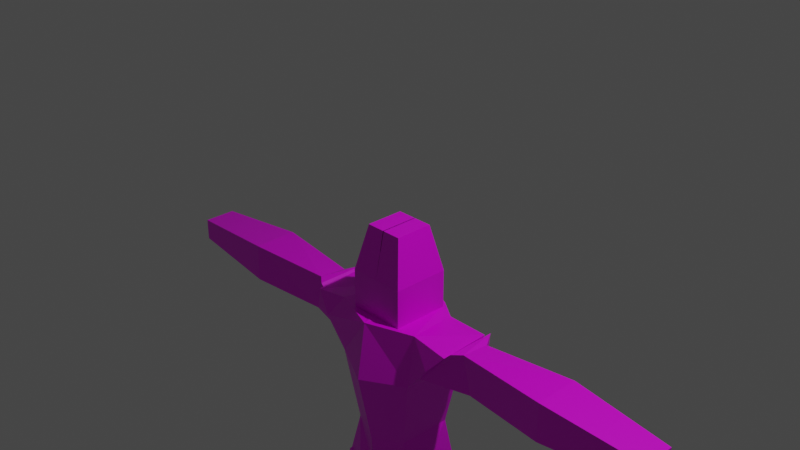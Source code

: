 # Source: human.blend  (saved by Blender 2.83.21; exported with 4.5.12 LTS)
import bpy
from mathutils import Matrix  # noqa: F401  (used for matrix-valued properties, if any)

bpy.ops.wm.read_factory_settings(use_empty=True)
scene = bpy.context.scene
scene.name = 'Scene'

# ---- collections
col_collection = bpy.data.collections.new('Collection'); scene.collection.children.link(col_collection)

# ---- images (referenced by path relative to the original .blend; pixels are not part of the script)
import os
ASSET_DIR = os.environ.get("B2B_ASSET_DIR", "")  # directory of the original .blend (textures are referenced by path, not embedded)
HERE = os.path.dirname(os.path.abspath(__file__))  # packed textures are extracted next to this script under _unpacked/

def load_image(name, relpath, width, height, colorspace="sRGB"):
    """Load a texture the original file referenced (path relative to the .blend, or extracted next to this script)."""
    p = next((c for c in (os.path.join(HERE, relpath), os.path.join(ASSET_DIR, relpath)) if relpath and os.path.exists(c)), "")
    if p:
        img = bpy.data.images.load(p, check_existing=True)
        img.name = name
    else:  # same state as the original file: an image datablock whose file is absent (Cycles renders it pink)
        img = bpy.data.images.new(name, width, height)
        img.source = "FILE"
        img.filepath = "//" + (relpath or name)
    img.colorspace_settings.name = colorspace
    return img
img_x = load_image('無題', '', 1024, 1024, 'sRGB')

# ---- materials (node trees are filled in below, after node groups)
mat_material = bpy.data.materials.new('Material')
mat_material.alpha_threshold = 0.0
mat_material.use_transparent_shadow = False
mat_material.line_color = (0.0, 0.0, 0.0, 1.0)

# ---- material node trees
mat_material.use_nodes = True; mat_material.node_tree.nodes.clear()
_N = mat_material.node_tree.nodes; _L = mat_material.node_tree.links
n0 = _N.new('ShaderNodeOutputMaterial'); n0.name = 'Material Output'; n0.location = (300, 300)
n1 = _N.new('ShaderNodeBsdfPrincipled'); n1.name = 'Principled BSDF'; n1.location = (10, 300)
n1.distribution = 'GGX'
n1.subsurface_method = 'BURLEY'
n1.inputs[2].default_value = 0.4
n1.inputs[3].default_value = 1.45
n1.inputs[27].default_value = (0.0, 0.0, 0.0, 1.0)
n1.inputs[28].default_value = 1.0
n2 = _N.new('ShaderNodeTexImage'); n2.name = '画像テクスチャ'; n2.location = (-304, 167)
n2.image = img_x
_L.new(n1.outputs[0], n0.inputs[0])
_L.new(n2.outputs[0], n1.inputs[0])
n0.is_active_output = True

# ---- world
world_world = bpy.data.worlds.new('World'); scene.world = world_world
world_world.use_nodes = True; world_world.node_tree.nodes.clear()
_N = world_world.node_tree.nodes; _L = world_world.node_tree.links
n0 = _N.new('ShaderNodeOutputWorld'); n0.name = 'World Output'; n0.location = (300, 300)
n1 = _N.new('ShaderNodeBackground'); n1.name = 'Background'; n1.location = (10, 300)
n1.inputs[0].default_value = (0.05088, 0.05088, 0.05088, 1.0)
_L.new(n1.outputs[0], n0.inputs[0])
n0.is_active_output = True
world_world.color = (0.05088, 0.05088, 0.05088)
world_world.use_sun_shadow = False
world_world.sun_shadow_jitter_overblur = 0.0

# ---- cameras
cam_camera = bpy.data.cameras.new('Camera')
cam_camera.clip_end = 100.0
cam_camera.ortho_scale = 7.314

# ---- lights
light_light = bpy.data.lights.new('Light', 'POINT')
light_light.transmission_factor = 0.0
light_light.energy = 1000.0
light_light.shadow_soft_size = 0.1
light_light.shadow_maximum_resolution = 0.006
light_light.use_absolute_resolution = True

# ---- meshes
me_cube = bpy.data.meshes.new('Cube')
me_cube.from_pydata([(-0.2179, 0.2179, 0.3037), (-0.3265, 0.3266, -0.6582), (-0.2179, -0.2179, 0.3037), (-0.3265, -0.3266, -0.6582), (-0.3274, -0.3266, -0.2194), (-0.3274, 0.3266, -0.2194), (-9.735e-05, 0.514, -0.5835), (-0.004359, -0.2179, 0.3037), (-9.735e-05, -0.3266, -0.6582), (-0.004359, 0.2179, 0.3037), (-0.0001153, 0.3266, -0.2194), (-0.0001153, -0.3266, -0.2194)], [], [(9, 0, 2, 7), (11, 7, 2, 4), (4, 2, 0, 5), (3, 4, 5, 1), (8, 11, 4, 3), (1, 5, 10, 6), (5, 0, 9, 10), (1, 6, 8, 3)])
_uv = me_cube.uv_layers.new(name='UVMap')
_uv.uv.foreach_set('vector', [0.7525, 0.5, 0.875, 0.5, 0.875, 0.75, 0.7525, 0.75, 0.4583, 0.8775, 0.625, 0.8775, 0.625, 1.0, 0.4583, 1.0, 0.4583, 0.0, 0.625, 0.0, 0.625, 0.25, 0.4583, 0.25, 0.375, 0.0, 0.4583, 0.0, 0.4583, 0.25, 0.375, 0.25, 0.375, 0.8775, 0.4583, 0.8775, 0.4583, 1.0, 0.375, 1.0, 0.375, 0.25, 0.4583, 0.25, 0.4583, 0.3725, 0.375, 0.3725, 0.4583, 0.25, 0.625, 0.25, 0.625, 0.3725, 0.4583, 0.3725, 0.125, 0.5, 0.2475, 0.5, 0.2475, 0.75, 0.125, 0.75])
me_cube.materials.append(mat_material)
me_cube.use_remesh_preserve_volume = False
me_cube.use_remesh_preserve_attributes = False
me_cube.use_mirror_vertex_groups = False
me_cube.update()
me_cube_001 = bpy.data.meshes.new('Cube.001')
me_cube_001.from_pydata([(-0.9562, 0.2947, 0.9513), (-0.5076, 0.3781, -1.0), (-0.9562, -0.2947, 0.9294), (-0.5076, -0.2739, -1.0), (-0.4967, -0.3491, 0.3803), (-0.7609, 0.2905, 0.6103), (-0.4632, 0.2536, -0.3484), (-0.3513, -0.2652, -0.4593), (0.01184, 0.3781, -1.0), (0.0, -0.4908, 1.0), (-0.003837, -0.3781, -1.0), (0.001099, 0.4781, 1.082), (0.0, 0.3676, 0.2523), (0.0, -0.5927, 0.3464), (0.0, -0.4168, -0.4932), (0.0, 0.245, -0.6488), (-0.3427, 0.41, 0.6289), (-0.4791, 0.2846, 0.9643), (-0.5382, -0.3009, 1.0), (-0.759, -0.3548, 0.7033), (-0.2415, -0.3781, -1.0), (-0.6216, 0.2822, 0.3707), (-0.252, 0.3852, 0.3537), (-0.3919, 0.3419, 0.2863), (-0.2403, 0.2403, -0.4756), (-0.1271, 0.2676, -0.4839), (-0.3036, 0.3662, 0.3288), (-0.1935, 0.2468, -0.479), (-0.1354, 0.3913, 0.3759), (-0.2883, 0.3957, 1.005)], [], [(11, 29, 17, 0, 2, 18, 9), (13, 9, 18, 19, 4), (4, 19, 2, 0, 5), (7, 4, 5, 21, 6), (14, 13, 4, 7), (10, 14, 7, 20), (3, 7, 6, 1), (1, 6, 24, 27, 25, 15, 8), (6, 21, 23, 24), (5, 0, 17, 16), (1, 8, 10, 20, 3), (16, 17, 29, 28, 22), (19, 18, 2), (20, 7, 3), (22, 26, 23, 21, 5, 16), (24, 23, 26, 27), (25, 22, 28, 12, 15), (27, 26, 22, 25), (28, 29, 11, 12)])
_uv = me_cube_001.uv_layers.new(name='UVMap')
_uv.uv.foreach_set('vector', [0.75, 0.5, 0.7771, 0.5, 0.8099, 0.5, 0.875, 0.5, 0.875, 0.75, 0.8173, 0.75, 0.75, 0.75, 0.5017, 0.875, 0.625, 0.875, 0.625, 0.9423, 0.566, 1.0, 0.5017, 1.0, 0.5017, 0.0, 0.566, 0.0, 0.625, 0.0, 0.625, 0.25, 0.5017, 0.25, 0.4384, 0.0, 0.5017, 0.0, 0.5017, 0.25, 0.4875, 0.25, 0.4384, 0.25, 0.4384, 0.875, 0.5017, 0.875, 0.5017, 1.0, 0.4384, 1.0, 0.375, 0.875, 0.4384, 0.875, 0.4384, 1.0, 0.375, 0.934, 0.375, 0.0, 0.4384, 0.0, 0.4384, 0.25, 0.375, 0.25, 0.375, 0.25, 0.4384, 0.25, 0.4384, 0.3101, 0.4384, 0.3228, 0.4384, 0.3407, 0.4384, 0.375, 0.375, 0.375, 0.4384, 0.25, 0.4875, 0.25, 0.4935, 0.2833, 0.4384, 0.3101, 0.5017, 0.25, 0.625, 0.25, 0.625, 0.3151, 0.5017, 0.2888, 0.125, 0.5, 0.25, 0.5, 0.25, 0.75, 0.191, 0.75, 0.125, 0.75, 0.5017, 0.2888, 0.625, 0.3151, 0.625, 0.3479, 0.5017, 0.3502, 0.499, 0.3139, 0.566, 1.0, 0.625, 0.9423, 0.625, 1.0, 0.375, 0.934, 0.4384, 1.0, 0.375, 1.0, 0.499, 0.3139, 0.4969, 0.3026, 0.4935, 0.2833, 0.4875, 0.25, 0.5017, 0.25, 0.5017, 0.2888, 0.4384, 0.3101, 0.4935, 0.2833, 0.4969, 0.3026, 0.4384, 0.3228, 0.4384, 0.3407, 0.499, 0.3139, 0.5017, 0.3502, 0.5017, 0.375, 0.4384, 0.375, 0.4384, 0.3228, 0.4969, 0.3026, 0.499, 0.3139, 0.4384, 0.3407, 0.5017, 0.3502, 0.625, 0.3479, 0.625, 0.375, 0.5017, 0.375])
me_cube_001.materials.append(mat_material)
me_cube_001.use_remesh_preserve_volume = False
me_cube_001.use_remesh_preserve_attributes = False
me_cube_001.use_mirror_vertex_groups = False
me_cube_001.update()
me_cube_002 = bpy.data.meshes.new('Cube.002')
me_cube_002.from_pydata([(-0.9537, 0.6491, 0.5898), (-0.7014, 0.4454, -0.3558), (-0.9537, -0.4774, 0.5898), (-0.4994, -0.5797, -0.9694), (-3.159, 0.3611, 0.3635), (-3.159, 0.3611, -0.4776), (-3.159, -0.3617, 0.3635), (-3.159, -0.3617, -0.4776), (-2.056, 0.5025, -0.7985), (-2.056, -0.503, 0.6844), (-2.056, -0.503, -0.7985), (-2.056, 0.5025, 0.6844), (-1.138, -0.2967, -0.856), (-1.052, 0.3302, 0.5135), (-1.053, -0.3201, 0.6204), (-1.064, 0.2919, -0.7395)], [], [(11, 4, 6, 9), (10, 9, 6, 7), (7, 6, 4, 5), (8, 15, 12, 10), (1, 0, 2, 3), (8, 11, 13, 15), (5, 4, 11, 8), (5, 8, 10, 7), (3, 2, 14, 12), (0, 13, 14, 2), (12, 14, 9, 10), (14, 13, 11, 9), (15, 13, 0, 1), (12, 15, 1, 3)])
_uv = me_cube_002.uv_layers.new(name='UVMap')
_uv.uv.foreach_set('vector', [0.75, 0.5, 0.875, 0.5, 0.875, 0.75, 0.75, 0.75, 0.375, 0.875, 0.625, 0.875, 0.625, 1.0, 0.375, 1.0, 0.375, 0.0, 0.625, 0.0, 0.625, 0.25, 0.375, 0.25, 0.25, 0.5, 0.3062, 0.5, 0.3233, 0.75, 0.25, 0.75, 0.375, 0.5, 0.625, 0.5, 0.625, 0.75, 0.375, 0.75, 0.375, 0.375, 0.625, 0.375, 0.625, 0.4645, 0.375, 0.4312, 0.375, 0.25, 0.625, 0.25, 0.625, 0.375, 0.375, 0.375, 0.125, 0.5, 0.25, 0.5, 0.25, 0.75, 0.125, 0.75, 0.375, 0.75, 0.625, 0.75, 0.625, 0.7905, 0.375, 0.8017, 0.625, 0.5, 0.6605, 0.5, 0.6655, 0.75, 0.625, 0.75, 0.375, 0.8017, 0.625, 0.7905, 0.625, 0.875, 0.375, 0.875, 0.6655, 0.75, 0.6605, 0.5, 0.75, 0.5, 0.75, 0.75, 0.375, 0.4312, 0.625, 0.4645, 0.625, 0.5, 0.375, 0.5, 0.3233, 0.75, 0.3062, 0.5, 0.375, 0.5, 0.375, 0.75])
me_cube_002.materials.append(mat_material)
me_cube_002.use_remesh_preserve_volume = False
me_cube_002.use_remesh_preserve_attributes = False
me_cube_002.use_mirror_vertex_groups = False
me_cube_002.update()
me_cube_003 = bpy.data.meshes.new('Cube.003')
me_cube_003.from_pydata([(-0.5133, 0.767, 1.0), (-1.443, 0.4308, -1.028), (-0.5133, -0.767, 1.0), (-1.443, -0.4308, -1.028), (-1.78, 0.767, 1.008), (-2.094, 0.4308, -1.028), (-1.78, -0.767, 1.008), (-2.094, -0.4308, -1.028), (-1.233, 0.2598, 0.08196), (-2.145, -0.2598, 0.08196), (-1.233, -0.2598, 0.08196), (-2.145, 0.2598, 0.08196), (-1.24, 0.2741, -0.1685), (-1.24, -0.2741, -0.1685), (-2.19, 0.2741, -0.1685), (-2.19, -0.2741, -0.1685), (-2.298, -0.6148, 0.4015), (-0.9196, 0.6148, 0.4015), (-0.9196, -0.6148, 0.4015), (-2.298, 0.6148, 0.4015), (-1.138, 0.4675, -0.4413), (-1.138, -0.4675, -0.4413), (-2.323, 0.4675, -0.4413), (-2.323, -0.4675, -0.4413), (-1.279, 0.4841, -0.6352), (-1.279, -0.4841, -0.6352), (-2.233, 0.4841, -0.6352), (-2.233, -0.4841, -0.6352)], [], [(0, 4, 6, 2), (18, 2, 6, 16), (16, 6, 4, 19), (5, 1, 3, 7), (17, 0, 2, 18), (19, 4, 0, 17), (14, 11, 8, 12), (12, 8, 10, 13), (15, 9, 11, 14), (13, 10, 9, 15), (21, 13, 15, 23), (23, 15, 14, 22), (20, 12, 13, 21), (22, 14, 12, 20), (11, 19, 17, 8), (8, 17, 18, 10), (9, 16, 19, 11), (10, 18, 16, 9), (26, 22, 20, 24), (24, 20, 21, 25), (27, 23, 22, 26), (25, 21, 23, 27), (3, 25, 27, 7), (7, 27, 26, 5), (1, 24, 25, 3), (5, 26, 24, 1)])
_uv = me_cube_003.uv_layers.new(name='UVMap')
_uv.uv.foreach_set('vector', [0.625, 0.5, 0.875, 0.5, 0.875, 0.75, 0.625, 0.75, 0.5617, 0.75, 0.625, 0.75, 0.625, 1.0, 0.5617, 1.0, 0.5617, 0.0, 0.625, 0.0, 0.625, 0.25, 0.5617, 0.25, 0.125, 0.5, 0.375, 0.5, 0.375, 0.75, 0.125, 0.75, 0.5617, 0.5, 0.625, 0.5, 0.625, 0.75, 0.5617, 0.75, 0.5617, 0.25, 0.625, 0.25, 0.625, 0.5, 0.5617, 0.5, 0.4789, 0.25, 0.5279, 0.25, 0.5279, 0.5, 0.4789, 0.5, 0.4789, 0.5, 0.5279, 0.5, 0.5279, 0.75, 0.4789, 0.75, 0.4789, 0.0, 0.5279, 0.0, 0.5279, 0.25, 0.4789, 0.25, 0.4789, 0.75, 0.5279, 0.75, 0.5279, 1.0, 0.4789, 1.0, 0.4446, 0.75, 0.4789, 0.75, 0.4789, 1.0, 0.4446, 1.0, 0.4446, 0.0, 0.4789, 0.0, 0.4789, 0.25, 0.4446, 0.25, 0.4446, 0.5, 0.4789, 0.5, 0.4789, 0.75, 0.4446, 0.75, 0.4446, 0.25, 0.4789, 0.25, 0.4789, 0.5, 0.4446, 0.5, 0.5279, 0.25, 0.5617, 0.25, 0.5617, 0.5, 0.5279, 0.5, 0.5279, 0.5, 0.5617, 0.5, 0.5617, 0.75, 0.5279, 0.75, 0.5279, 0.0, 0.5617, 0.0, 0.5617, 0.25, 0.5279, 0.25, 0.5279, 0.75, 0.5617, 0.75, 0.5617, 1.0, 0.5279, 1.0, 0.4049, 0.25, 0.4446, 0.25, 0.4446, 0.5, 0.4049, 0.5, 0.4049, 0.5, 0.4446, 0.5, 0.4446, 0.75, 0.4049, 0.75, 0.4049, 0.0, 0.4446, 0.0, 0.4446, 0.25, 0.4049, 0.25, 0.4049, 0.75, 0.4446, 0.75, 0.4446, 1.0, 0.4049, 1.0, 0.375, 0.75, 0.4049, 0.75, 0.4049, 1.0, 0.375, 1.0, 0.375, 0.0, 0.4049, 0.0, 0.4049, 0.25, 0.375, 0.25, 0.375, 0.5, 0.4049, 0.5, 0.4049, 0.75, 0.375, 0.75, 0.375, 0.25, 0.4049, 0.25, 0.4049, 0.5, 0.375, 0.5])
me_cube_003.materials.append(mat_material)
me_cube_003.use_remesh_preserve_volume = False
me_cube_003.use_remesh_preserve_attributes = False
me_cube_003.use_mirror_vertex_groups = False
me_cube_003.update()

# ---- objects
ob_cube = bpy.data.objects.new('Cube', me_cube)
ob_light = bpy.data.objects.new('Light', light_light)
ob_camera = bpy.data.objects.new('Camera', cam_camera)
ob_cube_001 = bpy.data.objects.new('Cube.001', me_cube_001)
ob_cube_002 = bpy.data.objects.new('Cube.002', me_cube_002)
ob_cube_003 = bpy.data.objects.new('Cube.003', me_cube_003)

# ---- transforms, parenting, visibility, modifiers, constraints
ob_cube.location = (0.0, 0.0, -0.3685)
ob_cube.lock_rotations_4d = False
ob_cube.empty_display_type = 'ARROWS'
ob_cube.lineart.crease_threshold = 0.0
_m = ob_cube.modifiers.new('ミラー', 'MIRROR')
ob_light.location = (4.076, 1.005, 5.904)
ob_light.rotation_euler = (0.6503, 0.05522, 1.866)
ob_light.lock_rotations_4d = False
ob_light.empty_display_type = 'ARROWS'
ob_light.color = (0.0, 0.0, 0.0, 0.0)
ob_light.lineart.crease_threshold = 0.0
ob_camera.location = (7.359, -6.926, 4.958)
ob_camera.rotation_euler = (1.109, 0.0, 0.8149)
ob_camera.lock_rotations_4d = False
ob_camera.empty_display_type = 'ARROWS'
ob_camera.color = (0.0, 0.0, 0.0, 0.0)
ob_camera.display_type = 'WIRE'
ob_camera.lineart.crease_threshold = 0.0
ob_cube_001.location = (0.0, 0.0, -2.025)
ob_cube_001.lock_rotations_4d = False
ob_cube_001.empty_display_type = 'ARROWS'
ob_cube_001.lineart.crease_threshold = 0.0
_m = ob_cube_001.modifiers.new('ミラー', 'MIRROR')
ob_cube_002.location = (0.006563, -7.936e-09, -1.231)
ob_cube_002.scale = (1.037, 0.5179, 0.2992)
ob_cube_002.lock_rotations_4d = False
ob_cube_002.empty_display_type = 'ARROWS'
ob_cube_002.lineart.crease_threshold = 0.0
_m = ob_cube_002.modifiers.new('ミラー', 'MIRROR')
ob_cube_003.location = (0.0005796, 0.0, -4.277)
ob_cube_003.scale = (0.2872, 0.3846, 1.254)
ob_cube_003.lock_rotations_4d = False
ob_cube_003.empty_display_type = 'ARROWS'
ob_cube_003.lineart.crease_threshold = 0.0
_m = ob_cube_003.modifiers.new('ミラー', 'MIRROR')

# ---- collection membership
col_collection.objects.link(ob_cube)
col_collection.objects.link(ob_light)
col_collection.objects.link(ob_camera)
col_collection.objects.link(ob_cube_001)
col_collection.objects.link(ob_cube_002)
col_collection.objects.link(ob_cube_003)

# ---- scene / render settings (as saved in the file)
scene.camera = ob_camera
scene.frame_start = 1; scene.frame_end = 250; scene.frame_set(1)
scene.render.engine = 'BLENDER_EEVEE_NEXT'
scene.cycles.use_denoising = False
scene.cycles.samples = 128
scene.cycles.sampling_pattern = 'TABULATED_SOBOL'
scene.cycles.use_adaptive_sampling = False
scene.cycles.use_light_tree = False
scene.view_settings.view_transform = 'Filmic'
bpy.context.view_layer.update()
